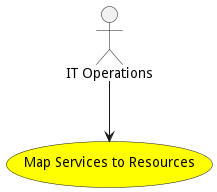

The diagram above was rendered by PlantUML. Its source (embedded in the PNG):
@startuml


usecase "Map Services to Resources" as MapServicestoResources #yellow

Actor "IT Operations" as ITOperations

ITOperations --> MapServicestoResources











@enduml